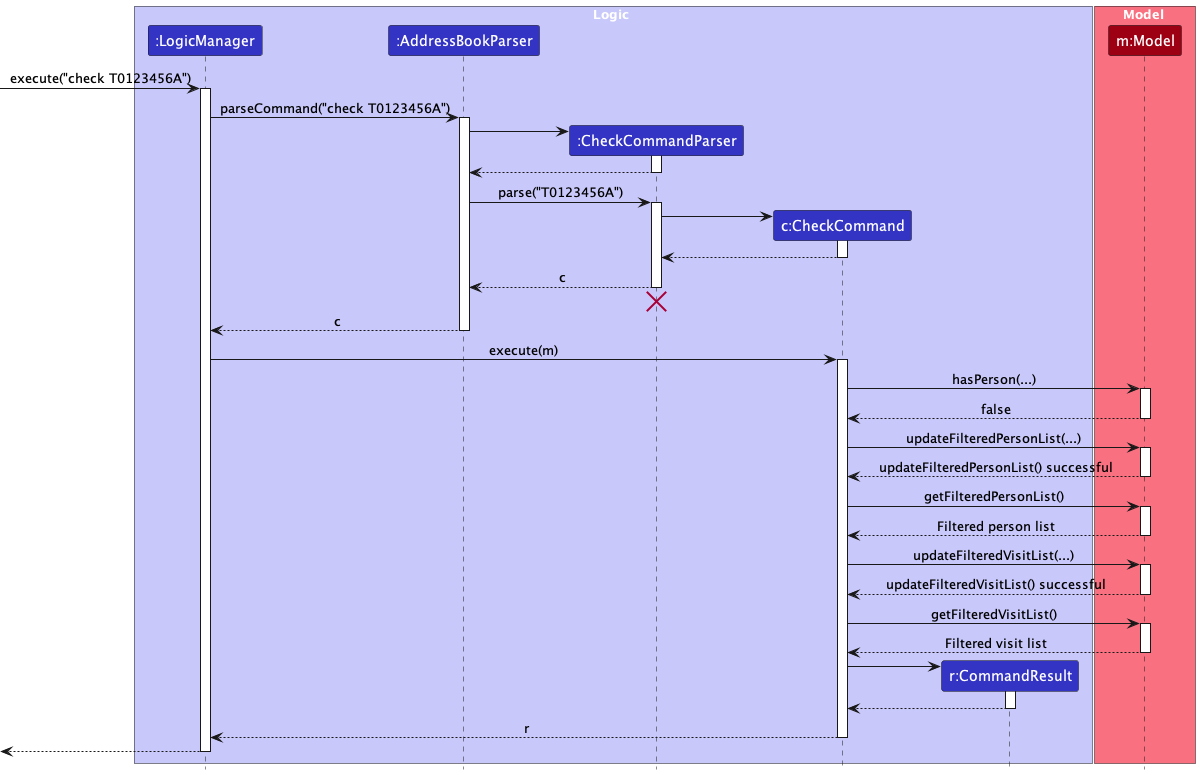

The diagram above was rendered by PlantUML. Its source (embedded in the PNG):
@startuml
!include style.puml
skinparam ArrowFontStyle plain

box Logic LOGIC_COLOR_T1
participant ":LogicManager" as LogicManager LOGIC_COLOR
participant ":AddressBookParser" as AddressBookParser LOGIC_COLOR
participant ":CheckCommandParser" as CheckCommandParser LOGIC_COLOR
participant "c:CheckCommand" as CheckCommand LOGIC_COLOR
participant "r:CommandResult" as CommandResult LOGIC_COLOR
end box

box Model MODEL_COLOR_T1
participant "m:Model" as Model MODEL_COLOR
end box

[-> LogicManager : execute("check T0123456A")
activate LogicManager

LogicManager -> AddressBookParser : parseCommand("check T0123456A")
activate AddressBookParser

create CheckCommandParser
AddressBookParser -> CheckCommandParser
activate CheckCommandParser

CheckCommandParser --> AddressBookParser
deactivate CheckCommandParser

AddressBookParser -> CheckCommandParser : parse("T0123456A")
activate CheckCommandParser

create CheckCommand
CheckCommandParser -> CheckCommand
activate CheckCommand

CheckCommand --> CheckCommandParser :
deactivate CheckCommand

CheckCommandParser --> AddressBookParser : c
deactivate CheckCommandParser
'Hidden arrow to position the destroy marker below the end of the activation bar.
CheckCommandParser -[hidden]-> AddressBookParser
destroy CheckCommandParser

AddressBookParser --> LogicManager : c
deactivate AddressBookParser

LogicManager -> CheckCommand : execute(m)
activate CheckCommand

CheckCommand -> Model : hasPerson(...)
activate Model

Model --> CheckCommand : false
deactivate Model

CheckCommand -> Model : updateFilteredPersonList(...)
activate Model

Model --> CheckCommand : updateFilteredPersonList() successful
deactivate Model

CheckCommand -> Model : getFilteredPersonList()
activate Model

Model --> CheckCommand : Filtered person list
deactivate Model

CheckCommand -> Model : updateFilteredVisitList(...)
activate Model

Model --> CheckCommand : updateFilteredVisitList() successful
deactivate Model

CheckCommand -> Model : getFilteredVisitList()
activate Model

Model --> CheckCommand : Filtered visit list
deactivate Model

create CommandResult
CheckCommand -> CommandResult
activate CommandResult

CommandResult --> CheckCommand
deactivate CommandResult

CheckCommand --> LogicManager : r
deactivate CheckCommand

[<--LogicManager
deactivate LogicManager
@enduml